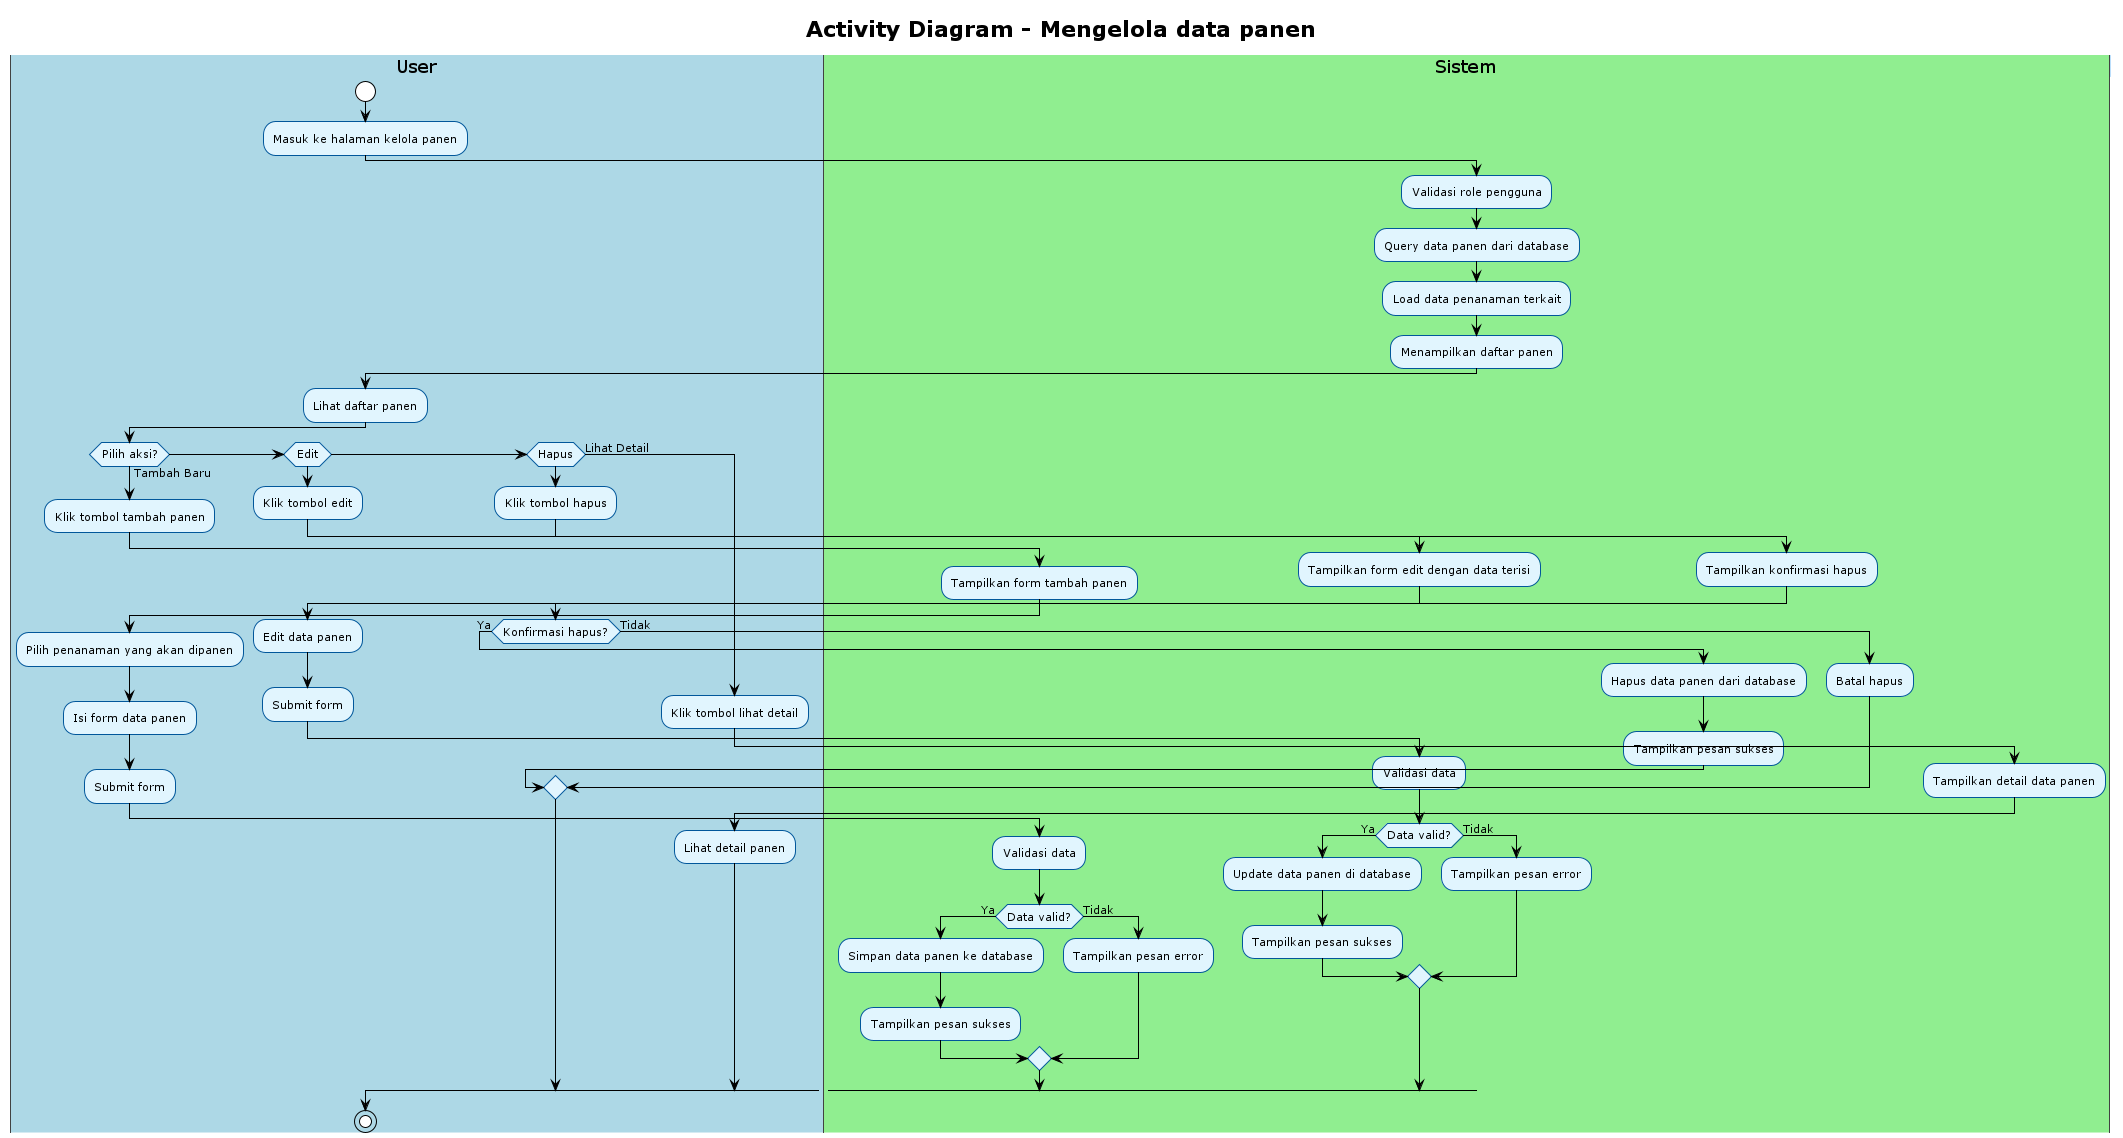

The diagram above was rendered by PlantUML. Its source (embedded in the PNG):
@startuml
' Referensi: Use Case Overview (00_use_case_overview.puml)
' Use case 07: Mengelola data panen
' Aktor: Admin/Kepala Sek, Penangkar/Kepala Satgas
!theme plain
skinparam activity {
    BackgroundColor #E1F5FE
    BorderColor #01579B
    FontSize 11
}
skinparam swimlane {
    BackgroundColor #F5F5F5
    BorderColor #424242
    TitleBackgroundColor #BBDEFB
    TitleBorderColor #1976D2
}

title Activity Diagram - Mengelola data panen

|#LightBlue|User|
start
:Masuk ke halaman kelola panen;

|#LightGreen|Sistem|
:Validasi role pengguna;
:Query data panen dari database;
:Load data penanaman terkait;
:Menampilkan daftar panen;

|#LightBlue|User|
:Lihat daftar panen;

if (Pilih aksi?) then (Tambah Baru)
    |#LightBlue|User|
    :Klik tombol tambah panen;
    |#LightGreen|Sistem|
    :Tampilkan form tambah panen;
    |#LightBlue|User|
    :Pilih penanaman yang akan dipanen;
    :Isi form data panen;
    :Submit form;
    |#LightGreen|Sistem|
    :Validasi data;
    if (Data valid?) then (Ya)
        :Simpan data panen ke database;
        :Tampilkan pesan sukses;
    else (Tidak)
        :Tampilkan pesan error;
    endif
elseif (Edit) then
    |#LightBlue|User|
    :Klik tombol edit;
    |#LightGreen|Sistem|
    :Tampilkan form edit dengan data terisi;
    |#LightBlue|User|
    :Edit data panen;
    :Submit form;
    |#LightGreen|Sistem|
    :Validasi data;
    if (Data valid?) then (Ya)
        :Update data panen di database;
        :Tampilkan pesan sukses;
    else (Tidak)
        :Tampilkan pesan error;
    endif
elseif (Hapus) then
    |#LightBlue|User|
    :Klik tombol hapus;
    |#LightGreen|Sistem|
    :Tampilkan konfirmasi hapus;
    |#LightBlue|User|
    if (Konfirmasi hapus?) then (Ya)
        |#LightGreen|Sistem|
        :Hapus data panen dari database;
        :Tampilkan pesan sukses;
    else (Tidak)
        :Batal hapus;
    endif
else (Lihat Detail)
    |#LightBlue|User|
    :Klik tombol lihat detail;
    |#LightGreen|Sistem|
    :Tampilkan detail data panen;
    |#LightBlue|User|
    :Lihat detail panen;
endif

stop

@enduml